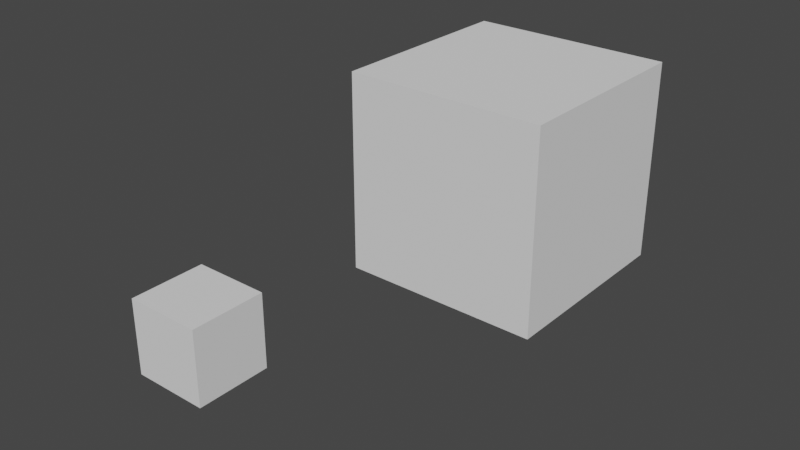 # Source: cubes.blend  (saved by Blender 3.0.42; exported with 4.5.12 LTS)
import bpy
from mathutils import Matrix  # noqa: F401  (used for matrix-valued properties, if any)

bpy.ops.wm.read_factory_settings(use_empty=True)
scene = bpy.context.scene
scene.name = 'Scene'

# ---- world
world_world = bpy.data.worlds.new('World'); scene.world = world_world
world_world.use_nodes = True; world_world.node_tree.nodes.clear()
_N = world_world.node_tree.nodes; _L = world_world.node_tree.links
n0 = _N.new('ShaderNodeOutputWorld'); n0.name = 'World Output'; n0.location = (300, 300)
n1 = _N.new('ShaderNodeBackground'); n1.name = 'Background'; n1.location = (10, 300)
n1.inputs[0].default_value = (0.05088, 0.05088, 0.05088, 1.0)
_L.new(n1.outputs[0], n0.inputs[0])
n0.is_active_output = True
world_world.color = (0.05088, 0.05088, 0.05088)
world_world.use_sun_shadow = False
world_world.sun_shadow_jitter_overblur = 0.0

# ---- meshes
me_bigcube = bpy.data.meshes.new('BigCube')
me_bigcube.from_pydata([(1.0, 1.0, 1.0), (1.0, 1.0, -1.0), (1.0, -1.0, 1.0), (1.0, -1.0, -1.0), (-1.0, 1.0, 1.0), (-1.0, 1.0, -1.0), (-1.0, -1.0, 1.0), (-1.0, -1.0, -1.0)], [], [(0, 4, 6, 2), (3, 2, 6, 7), (7, 6, 4, 5), (5, 1, 3, 7), (1, 0, 2, 3), (5, 4, 0, 1)])
_uv = me_bigcube.uv_layers.new(name='UVMap')
_uv.uv.foreach_set('vector', [0.625, 0.5, 0.875, 0.5, 0.875, 0.75, 0.625, 0.75, 0.375, 0.75, 0.625, 0.75, 0.625, 1.0, 0.375, 1.0, 0.375, 0.0, 0.625, 0.0, 0.625, 0.25, 0.375, 0.25, 0.125, 0.5, 0.375, 0.5, 0.375, 0.75, 0.125, 0.75, 0.375, 0.5, 0.625, 0.5, 0.625, 0.75, 0.375, 0.75, 0.375, 0.25, 0.625, 0.25, 0.625, 0.5, 0.375, 0.5])
me_bigcube.use_remesh_preserve_volume = False
me_bigcube.use_remesh_preserve_attributes = False
me_bigcube.use_mirror_vertex_groups = False
me_bigcube.update()
me_smallcube = bpy.data.meshes.new('SmallCube')
me_smallcube.from_pydata([(-1.0, -1.0, -1.0), (-1.0, -1.0, 1.0), (-1.0, 1.0, -1.0), (-1.0, 1.0, 1.0), (1.0, -1.0, -1.0), (1.0, -1.0, 1.0), (1.0, 1.0, -1.0), (1.0, 1.0, 1.0)], [], [(0, 1, 3, 2), (2, 3, 7, 6), (6, 7, 5, 4), (4, 5, 1, 0), (2, 6, 4, 0), (7, 3, 1, 5)])
_uv = me_smallcube.uv_layers.new(name='UVMap')
_uv.uv.foreach_set('vector', [0.375, 0.0, 0.625, 0.0, 0.625, 0.25, 0.375, 0.25, 0.375, 0.25, 0.625, 0.25, 0.625, 0.5, 0.375, 0.5, 0.375, 0.5, 0.625, 0.5, 0.625, 0.75, 0.375, 0.75, 0.375, 0.75, 0.625, 0.75, 0.625, 1.0, 0.375, 1.0, 0.125, 0.5, 0.375, 0.5, 0.375, 0.75, 0.125, 0.75, 0.625, 0.5, 0.875, 0.5, 0.875, 0.75, 0.625, 0.75])
me_smallcube.use_remesh_fix_poles = True
me_smallcube.use_remesh_preserve_attributes = False
me_smallcube.update()

# ---- objects
ob_bigcube = bpy.data.objects.new('BigCube', me_bigcube)
ob_smallcube = bpy.data.objects.new('SmallCube', me_smallcube)

# ---- transforms, parenting, visibility, modifiers, constraints
ob_bigcube.location = (0.0, 0.0, 0.0)
ob_bigcube.scale = (3.147, 3.147, 3.147)
ob_bigcube.lock_rotations_4d = False
ob_bigcube.empty_display_type = 'ARROWS'
ob_bigcube.lineart.crease_threshold = 0.0
ob_smallcube.parent = ob_bigcube
ob_smallcube.matrix_parent_inverse = Matrix(((0.3178, -0.0, 0.0, -0.0), (-0.0, 0.3178, -0.0, 0.0), (0.0, -0.0, 0.3178, -0.0), (-0.0, 0.0, -0.0, 1.0)))
ob_smallcube.location = (0.0, -11.78, 0.0)

# ---- collection membership
scene.collection.objects.link(ob_bigcube)
scene.collection.objects.link(ob_smallcube)

# ---- scene / render settings (as saved in the file)
scene.frame_start = 1; scene.frame_end = 250; scene.frame_set(1)
scene.render.engine = 'BLENDER_EEVEE_NEXT'
scene.cycles.sampling_pattern = 'TABULATED_SOBOL'
scene.cycles.use_light_tree = False
scene.view_settings.view_transform = 'Filmic'
bpy.context.view_layer.update()

# ---- added for rendering (the .blend has no active camera and no usable light): camera, sun
cam_auto = bpy.data.cameras.new('AutoCamera')
cam_auto.lens = 50.0
cam_auto.sensor_width = 36.0
cam_auto.clip_end = 1000.0
ob_auto_camera = bpy.data.objects.new('AutoCamera', cam_auto)
scene.collection.objects.link(ob_auto_camera)
ob_auto_camera.location = (16.8837, -25.0787, 13.507)
ob_auto_camera.rotation_euler = (1.09748, -7.21219e-08, 0.694738)
scene.camera = ob_auto_camera
light_auto_sun = bpy.data.lights.new('AutoSun', 'SUN')
light_auto_sun.energy = 3.0
light_auto_sun.angle = 0.0523599
ob_auto_sun = bpy.data.objects.new('AutoSun', light_auto_sun)
scene.collection.objects.link(ob_auto_sun)
ob_auto_sun.rotation_euler = (0.872665, 0.174533, 0.523599)
bpy.context.view_layer.update()
